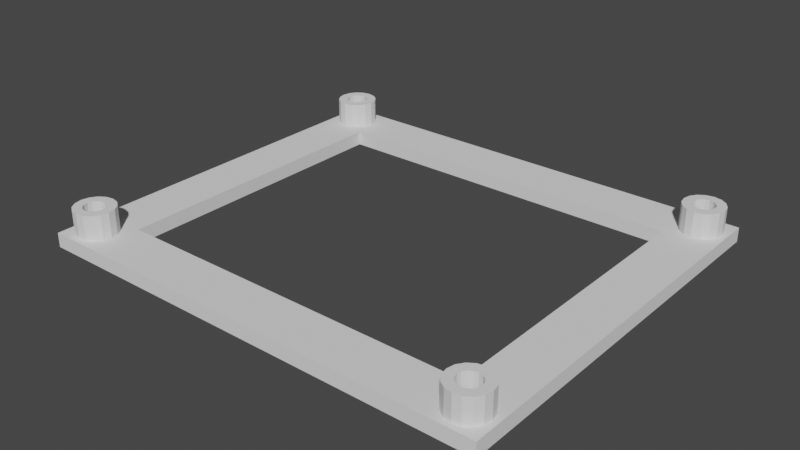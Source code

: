 # Source: PiBracket.blend  (saved by Blender 2.90.8; exported with 4.5.12 LTS)
import bpy
from mathutils import Matrix  # noqa: F401  (used for matrix-valued properties, if any)

bpy.ops.wm.read_factory_settings(use_empty=True)
scene = bpy.context.scene
scene.name = 'Scene'

# ---- collections
col_collection = bpy.data.collections.new('Collection'); scene.collection.children.link(col_collection)

# ---- world
world_world = bpy.data.worlds.new('World'); scene.world = world_world
world_world.use_nodes = True; world_world.node_tree.nodes.clear()
_N = world_world.node_tree.nodes; _L = world_world.node_tree.links
n0 = _N.new('ShaderNodeOutputWorld'); n0.name = 'World Output'; n0.location = (300, 300)
n1 = _N.new('ShaderNodeBackground'); n1.name = 'Background'; n1.location = (10, 300)
n1.inputs[0].default_value = (0.05088, 0.05088, 0.05088, 1.0)
_L.new(n1.outputs[0], n0.inputs[0])
n0.is_active_output = True
world_world.color = (0.05088, 0.05088, 0.05088)
world_world.use_sun_shadow = False
world_world.sun_shadow_jitter_overblur = 0.0

# ---- meshes
me_plane = bpy.data.meshes.new('Plane')
me_plane.from_pydata([(-1.455e-10, 0.2812, 0.0), (-0.1076, 0.2598, 0.0), (-0.1989, 0.1989, 0.0), (-0.2598, 0.1076, 0.0), (-0.2812, -1.043e-08, 0.0), (-0.2598, -0.1076, 0.0), (-0.1989, -0.1989, 0.0), (-0.1076, -0.2598, 0.0), (-4.261e-08, -0.2812, 0.0), (0.1076, -0.2598, 0.0), (0.1989, -0.1989, 0.0), (0.2598, -0.1076, 0.0), (0.2813, 5.217e-09, 0.0), (0.2598, 0.1076, 0.0), (0.1989, 0.1989, 0.0), (0.1076, 0.2598, 0.0), (-0.35, -0.35, 0.0), (0.35, -0.35, 0.0), (-0.35, 0.35, 0.0), (0.35, 0.35, 0.0), (1.013e-08, 0.15, 0.0), (-0.0574, 0.1386, 0.0), (-0.1061, 0.1061, 0.0), (-0.1386, 0.0574, 0.0), (-0.15, -6.557e-09, 0.0), (-0.1386, -0.0574, 0.0), (-0.1061, -0.1061, 0.0), (-0.0574, -0.1386, 0.0), (-1.252e-08, -0.15, 0.0), (0.0574, -0.1386, 0.0), (0.1061, -0.1061, 0.0), (0.1386, -0.0574, 0.0), (0.15, 1.789e-09, 0.0), (0.1386, 0.0574, 0.0), (0.1061, 0.1061, 0.0), (0.0574, 0.1386, 0.0), (5.8, 0.2812, 0.0), (5.692, 0.2598, 0.0), (5.601, 0.1989, 0.0), (5.54, 0.1076, 0.0), (5.519, -1.043e-08, 0.0), (5.54, -0.1076, 0.0), (5.601, -0.1989, 0.0), (5.692, -0.2598, 0.0), (5.8, -0.2812, 0.0), (5.908, -0.2598, 0.0), (5.999, -0.1989, 0.0), (6.06, -0.1076, 0.0), (6.081, 5.217e-09, 0.0), (6.06, 0.1076, 0.0), (5.999, 0.1989, 0.0), (5.908, 0.2598, 0.0), (5.45, -0.35, 0.0), (6.15, -0.35, 0.0), (5.45, 0.35, 0.0), (6.15, 0.35, 0.0), (5.8, 0.15, 0.0), (5.743, 0.1386, 0.0), (5.694, 0.1061, 0.0), (5.661, 0.0574, 0.0), (5.65, -6.557e-09, 0.0), (5.661, -0.0574, 0.0), (5.694, -0.1061, 0.0), (5.743, -0.1386, 0.0), (5.8, -0.15, 0.0), (5.857, -0.1386, 0.0), (5.906, -0.1061, 0.0), (5.939, -0.0574, 0.0), (5.95, 1.789e-09, 0.0), (5.939, 0.0574, 0.0), (5.906, 0.1061, 0.0), (5.857, 0.1386, 0.0), (-1.455e-10, -4.619, 0.0), (-0.1076, -4.64, 0.0), (-0.1989, -4.701, 0.0), (-0.2598, -4.792, 0.0), (-0.2812, -4.9, 0.0), (-0.2598, -5.008, 0.0), (-0.1989, -5.099, 0.0), (-0.1076, -5.16, 0.0), (-4.261e-08, -5.181, 0.0), (0.1076, -5.16, 0.0), (0.1989, -5.099, 0.0), (0.2598, -5.008, 0.0), (0.2813, -4.9, 0.0), (0.2598, -4.792, 0.0), (0.1989, -4.701, 0.0), (0.1076, -4.64, 0.0), (-0.35, -5.25, 0.0), (0.35, -5.25, 0.0), (-0.35, -4.55, 0.0), (0.35, -4.55, 0.0), (1.013e-08, -4.75, 0.0), (-0.0574, -4.761, 0.0), (-0.1061, -4.794, 0.0), (-0.1386, -4.843, 0.0), (-0.15, -4.9, 0.0), (-0.1386, -4.957, 0.0), (-0.1061, -5.006, 0.0), (-0.0574, -5.039, 0.0), (-1.252e-08, -5.05, 0.0), (0.0574, -5.039, 0.0), (0.1061, -5.006, 0.0), (0.1386, -4.957, 0.0), (0.15, -4.9, 0.0), (0.1386, -4.843, 0.0), (0.1061, -4.794, 0.0), (0.0574, -4.761, 0.0), (5.8, -4.619, 0.0), (5.692, -4.64, 0.0), (5.601, -4.701, 0.0), (5.54, -4.792, 0.0), (5.519, -4.9, 0.0), (5.54, -5.008, 0.0), (5.601, -5.099, 0.0), (5.692, -5.16, 0.0), (5.8, -5.181, 0.0), (5.908, -5.16, 0.0), (5.999, -5.099, 0.0), (6.06, -5.008, 0.0), (6.081, -4.9, 0.0), (6.06, -4.792, 0.0), (5.999, -4.701, 0.0), (5.908, -4.64, 0.0), (5.45, -5.25, 0.0), (6.15, -5.25, 0.0), (5.45, -4.55, 0.0), (6.15, -4.55, 0.0), (5.8, -4.75, 0.0), (5.743, -4.761, 0.0), (5.694, -4.794, 0.0), (5.661, -4.843, 0.0), (5.65, -4.9, 0.0), (5.661, -4.957, 0.0), (5.694, -5.006, 0.0), (5.743, -5.039, 0.0), (5.8, -5.05, 0.0), (5.857, -5.039, 0.0), (5.906, -5.006, 0.0), (5.939, -4.957, 0.0), (5.95, -4.9, 0.0), (5.939, -4.843, 0.0), (5.906, -4.794, 0.0), (5.857, -4.761, 0.0), (-1.455e-10, 0.2812, 0.2), (-0.1076, 0.2598, 0.2), (-0.1989, 0.1989, 0.2), (-0.2598, 0.1076, 0.2), (-0.2812, -1.043e-08, 0.2), (-0.2598, -0.1076, 0.2), (-0.1989, -0.1989, 0.2), (-0.1076, -0.2598, 0.2), (-4.261e-08, -0.2812, 0.2), (0.1076, -0.2598, 0.2), (0.1989, -0.1989, 0.2), (0.2598, -0.1076, 0.2), (0.2813, 5.217e-09, 0.2), (0.2598, 0.1076, 0.2), (0.1989, 0.1989, 0.2), (0.1076, 0.2598, 0.2), (-0.35, -0.35, 0.2), (0.35, -0.35, 0.2), (-0.35, 0.35, 0.2), (0.35, 0.35, 0.2), (1.013e-08, 0.15, 0.2), (-0.0574, 0.1386, 0.2), (-0.1061, 0.1061, 0.2), (-0.1386, 0.0574, 0.2), (-0.15, -6.557e-09, 0.2), (-0.1386, -0.0574, 0.2), (-0.1061, -0.1061, 0.2), (-0.0574, -0.1386, 0.2), (-1.252e-08, -0.15, 0.2), (0.0574, -0.1386, 0.2), (0.1061, -0.1061, 0.2), (0.1386, -0.0574, 0.2), (0.15, 1.789e-09, 0.2), (0.1386, 0.0574, 0.2), (0.1061, 0.1061, 0.2), (0.0574, 0.1386, 0.2), (5.8, 0.2812, 0.2), (5.692, 0.2598, 0.2), (5.601, 0.1989, 0.2), (5.54, 0.1076, 0.2), (5.519, -1.043e-08, 0.2), (5.54, -0.1076, 0.2), (5.601, -0.1989, 0.2), (5.692, -0.2598, 0.2), (5.8, -0.2812, 0.2), (5.908, -0.2598, 0.2), (5.999, -0.1989, 0.2), (6.06, -0.1076, 0.2), (6.081, 5.217e-09, 0.2), (6.06, 0.1076, 0.2), (5.999, 0.1989, 0.2), (5.908, 0.2598, 0.2), (5.45, -0.35, 0.2), (6.15, -0.35, 0.2), (5.45, 0.35, 0.2), (6.15, 0.35, 0.2), (5.8, 0.15, 0.2), (5.743, 0.1386, 0.2), (5.694, 0.1061, 0.2), (5.661, 0.0574, 0.2), (5.65, -6.557e-09, 0.2), (5.661, -0.0574, 0.2), (5.694, -0.1061, 0.2), (5.743, -0.1386, 0.2), (5.8, -0.15, 0.2), (5.857, -0.1386, 0.2), (5.906, -0.1061, 0.2), (5.939, -0.0574, 0.2), (5.95, 1.789e-09, 0.2), (5.939, 0.0574, 0.2), (5.906, 0.1061, 0.2), (5.857, 0.1386, 0.2), (-1.455e-10, -4.619, 0.2), (-0.1076, -4.64, 0.2), (-0.1989, -4.701, 0.2), (-0.2598, -4.792, 0.2), (-0.2812, -4.9, 0.2), (-0.2598, -5.008, 0.2), (-0.1989, -5.099, 0.2), (-0.1076, -5.16, 0.2), (-4.261e-08, -5.181, 0.2), (0.1076, -5.16, 0.2), (0.1989, -5.099, 0.2), (0.2598, -5.008, 0.2), (0.2813, -4.9, 0.2), (0.2598, -4.792, 0.2), (0.1989, -4.701, 0.2), (0.1076, -4.64, 0.2), (-0.35, -5.25, 0.2), (0.35, -5.25, 0.2), (-0.35, -4.55, 0.2), (0.35, -4.55, 0.2), (1.013e-08, -4.75, 0.2), (-0.0574, -4.761, 0.2), (-0.1061, -4.794, 0.2), (-0.1386, -4.843, 0.2), (-0.15, -4.9, 0.2), (-0.1386, -4.957, 0.2), (-0.1061, -5.006, 0.2), (-0.0574, -5.039, 0.2), (-1.252e-08, -5.05, 0.2), (0.0574, -5.039, 0.2), (0.1061, -5.006, 0.2), (0.1386, -4.957, 0.2), (0.15, -4.9, 0.2), (0.1386, -4.843, 0.2), (0.1061, -4.794, 0.2), (0.0574, -4.761, 0.2), (5.8, -4.619, 0.2), (5.692, -4.64, 0.2), (5.601, -4.701, 0.2), (5.54, -4.792, 0.2), (5.519, -4.9, 0.2), (5.54, -5.008, 0.2), (5.601, -5.099, 0.2), (5.692, -5.16, 0.2), (5.8, -5.181, 0.2), (5.908, -5.16, 0.2), (5.999, -5.099, 0.2), (6.06, -5.008, 0.2), (6.081, -4.9, 0.2), (6.06, -4.792, 0.2), (5.999, -4.701, 0.2), (5.908, -4.64, 0.2), (5.45, -5.25, 0.2), (6.15, -5.25, 0.2), (5.45, -4.55, 0.2), (6.15, -4.55, 0.2), (5.8, -4.75, 0.2), (5.743, -4.761, 0.2), (5.694, -4.794, 0.2), (5.661, -4.843, 0.2), (5.65, -4.9, 0.2), (5.661, -4.957, 0.2), (5.694, -5.006, 0.2), (5.743, -5.039, 0.2), (5.8, -5.05, 0.2), (5.857, -5.039, 0.2), (5.906, -5.006, 0.2), (5.939, -4.957, 0.2), (5.95, -4.9, 0.2), (5.939, -4.843, 0.2), (5.906, -4.794, 0.2), (5.857, -4.761, 0.2), (-0.1076, 0.2598, 0.55), (-1.455e-10, 0.2812, 0.55), (-0.1989, 0.1989, 0.55), (-0.2598, 0.1076, 0.55), (-0.2812, -1.043e-08, 0.55), (-0.2598, -0.1076, 0.55), (-0.1989, -0.1989, 0.55), (-0.1076, -0.2598, 0.55), (-4.261e-08, -0.2812, 0.55), (0.1076, -0.2598, 0.55), (0.1989, -0.1989, 0.55), (0.2598, -0.1076, 0.55), (0.2813, 5.217e-09, 0.55), (0.2598, 0.1076, 0.55), (0.1989, 0.1989, 0.55), (0.1076, 0.2598, 0.55), (-0.0574, 0.1386, 0.55), (1.013e-08, 0.15, 0.55), (-0.1061, 0.1061, 0.55), (-0.1386, 0.0574, 0.55), (-0.15, -6.557e-09, 0.55), (-0.1386, -0.0574, 0.55), (-0.1061, -0.1061, 0.55), (-0.0574, -0.1386, 0.55), (-1.252e-08, -0.15, 0.55), (0.0574, -0.1386, 0.55), (0.1061, -0.1061, 0.55), (0.1386, -0.0574, 0.55), (0.15, 1.789e-09, 0.55), (0.1386, 0.0574, 0.55), (0.1061, 0.1061, 0.55), (0.0574, 0.1386, 0.55), (5.692, 0.2598, 0.55), (5.8, 0.2812, 0.55), (5.601, 0.1989, 0.55), (5.54, 0.1076, 0.55), (5.519, -1.043e-08, 0.55), (5.54, -0.1076, 0.55), (5.601, -0.1989, 0.55), (5.692, -0.2598, 0.55), (5.8, -0.2812, 0.55), (5.908, -0.2598, 0.55), (5.999, -0.1989, 0.55), (6.06, -0.1076, 0.55), (6.081, 5.217e-09, 0.55), (6.06, 0.1076, 0.55), (5.999, 0.1989, 0.55), (5.908, 0.2598, 0.55), (5.743, 0.1386, 0.55), (5.8, 0.15, 0.55), (5.694, 0.1061, 0.55), (5.661, 0.0574, 0.55), (5.65, -6.557e-09, 0.55), (5.661, -0.0574, 0.55), (5.694, -0.1061, 0.55), (5.743, -0.1386, 0.55), (5.8, -0.15, 0.55), (5.857, -0.1386, 0.55), (5.906, -0.1061, 0.55), (5.939, -0.0574, 0.55), (5.95, 1.789e-09, 0.55), (5.939, 0.0574, 0.55), (5.906, 0.1061, 0.55), (5.857, 0.1386, 0.55), (-0.1076, -4.64, 0.55), (-1.455e-10, -4.619, 0.55), (-0.1989, -4.701, 0.55), (-0.2598, -4.792, 0.55), (-0.2812, -4.9, 0.55), (-0.2598, -5.008, 0.55), (-0.1989, -5.099, 0.55), (-0.1076, -5.16, 0.55), (-4.261e-08, -5.181, 0.55), (0.1076, -5.16, 0.55), (0.1989, -5.099, 0.55), (0.2598, -5.008, 0.55), (0.2813, -4.9, 0.55), (0.2598, -4.792, 0.55), (0.1989, -4.701, 0.55), (0.1076, -4.64, 0.55), (-0.0574, -4.761, 0.55), (1.013e-08, -4.75, 0.55), (-0.1061, -4.794, 0.55), (-0.1386, -4.843, 0.55), (-0.15, -4.9, 0.55), (-0.1386, -4.957, 0.55), (-0.1061, -5.006, 0.55), (-0.0574, -5.039, 0.55), (-1.252e-08, -5.05, 0.55), (0.0574, -5.039, 0.55), (0.1061, -5.006, 0.55), (0.1386, -4.957, 0.55), (0.15, -4.9, 0.55), (0.1386, -4.843, 0.55), (0.1061, -4.794, 0.55), (0.0574, -4.761, 0.55), (5.692, -4.64, 0.55), (5.8, -4.619, 0.55), (5.601, -4.701, 0.55), (5.54, -4.792, 0.55), (5.519, -4.9, 0.55), (5.54, -5.008, 0.55), (5.601, -5.099, 0.55), (5.692, -5.16, 0.55), (5.8, -5.181, 0.55), (5.908, -5.16, 0.55), (5.999, -5.099, 0.55), (6.06, -5.008, 0.55), (6.081, -4.9, 0.55), (6.06, -4.792, 0.55), (5.999, -4.701, 0.55), (5.908, -4.64, 0.55), (5.743, -4.761, 0.55), (5.8, -4.75, 0.55), (5.694, -4.794, 0.55), (5.661, -4.843, 0.55), (5.65, -4.9, 0.55), (5.661, -4.957, 0.55), (5.694, -5.006, 0.55), (5.743, -5.039, 0.55), (5.8, -5.05, 0.55), (5.857, -5.039, 0.55), (5.906, -5.006, 0.55), (5.939, -4.957, 0.55), (5.95, -4.9, 0.55), (5.939, -4.843, 0.55), (5.906, -4.794, 0.55), (5.857, -4.761, 0.55)], [], [(0, 19, 18), (0, 15, 19), (14, 19, 15), (13, 19, 14), (12, 19, 13), (19, 12, 17), (12, 11, 17), (10, 17, 11), (9, 17, 10), (8, 17, 9), (17, 8, 16), (8, 7, 16), (6, 16, 7), (5, 16, 6), (4, 16, 5), (16, 4, 18), (4, 3, 18), (2, 18, 3), (1, 18, 2), (0, 18, 1), (6, 26, 25, 5), (14, 34, 33, 13), (7, 27, 26, 6), (15, 35, 34, 14), (8, 28, 27, 7), (1, 21, 20, 0), (0, 20, 35, 15), (9, 29, 28, 8), (2, 22, 21, 1), (10, 30, 29, 9), (3, 23, 22, 2), (11, 31, 30, 10), (4, 24, 23, 3), (12, 32, 31, 11), (5, 25, 24, 4), (13, 33, 32, 12), (36, 55, 54), (36, 51, 55), (50, 55, 51), (49, 55, 50), (48, 55, 49), (55, 48, 53), (48, 47, 53), (46, 53, 47), (45, 53, 46), (44, 53, 45), (53, 44, 52), (44, 43, 52), (42, 52, 43), (41, 52, 42), (40, 52, 41), (52, 40, 54), (40, 39, 54), (38, 54, 39), (37, 54, 38), (36, 54, 37), (42, 62, 61, 41), (50, 70, 69, 49), (43, 63, 62, 42), (51, 71, 70, 50), (44, 64, 63, 43), (37, 57, 56, 36), (36, 56, 71, 51), (45, 65, 64, 44), (38, 58, 57, 37), (46, 66, 65, 45), (39, 59, 58, 38), (47, 67, 66, 46), (40, 60, 59, 39), (48, 68, 67, 47), (41, 61, 60, 40), (49, 69, 68, 48), (72, 91, 90), (72, 87, 91), (86, 91, 87), (85, 91, 86), (84, 91, 85), (91, 84, 89), (84, 83, 89), (82, 89, 83), (81, 89, 82), (80, 89, 81), (89, 80, 88), (80, 79, 88), (78, 88, 79), (77, 88, 78), (76, 88, 77), (88, 76, 90), (76, 75, 90), (74, 90, 75), (73, 90, 74), (72, 90, 73), (78, 98, 97, 77), (86, 106, 105, 85), (79, 99, 98, 78), (87, 107, 106, 86), (80, 100, 99, 79), (73, 93, 92, 72), (72, 92, 107, 87), (81, 101, 100, 80), (74, 94, 93, 73), (82, 102, 101, 81), (75, 95, 94, 74), (83, 103, 102, 82), (76, 96, 95, 75), (84, 104, 103, 83), (77, 97, 96, 76), (85, 105, 104, 84), (108, 127, 126), (108, 123, 127), (122, 127, 123), (121, 127, 122), (120, 127, 121), (127, 120, 125), (120, 119, 125), (118, 125, 119), (117, 125, 118), (116, 125, 117), (125, 116, 124), (116, 115, 124), (114, 124, 115), (113, 124, 114), (112, 124, 113), (124, 112, 126), (112, 111, 126), (110, 126, 111), (109, 126, 110), (108, 126, 109), (114, 134, 133, 113), (122, 142, 141, 121), (115, 135, 134, 114), (123, 143, 142, 122), (116, 136, 135, 115), (109, 129, 128, 108), (108, 128, 143, 123), (117, 137, 136, 116), (110, 130, 129, 109), (118, 138, 137, 117), (111, 131, 130, 110), (119, 139, 138, 118), (112, 132, 131, 111), (120, 140, 139, 119), (113, 133, 132, 112), (121, 141, 140, 120), (17, 52, 54, 19), (52, 126, 127, 53), (89, 124, 126, 91), (16, 90, 91, 17), (52, 17, 161, 196), (144, 162, 163), (144, 163, 159), (158, 159, 163), (157, 158, 163), (156, 157, 163), (163, 161, 156), (156, 161, 155), (154, 155, 161), (153, 154, 161), (152, 153, 161), (161, 160, 152), (152, 160, 151), (150, 151, 160), (149, 150, 160), (148, 149, 160), (160, 162, 148), (148, 162, 147), (146, 147, 162), (145, 146, 162), (144, 145, 162), (259, 258, 390, 391), (207, 208, 344, 343), (258, 257, 389, 390), (206, 207, 343, 342), (144, 159, 303, 289), (257, 256, 388, 389), (205, 206, 342, 341), (159, 158, 302, 303), (287, 272, 401, 415), (256, 255, 387, 388), (204, 205, 341, 340), (158, 157, 301, 302), (286, 287, 415, 414), (255, 254, 386, 387), (203, 204, 340, 339), (157, 156, 300, 301), (180, 198, 199), (180, 199, 195), (194, 195, 199), (193, 194, 199), (192, 193, 199), (199, 197, 192), (192, 197, 191), (190, 191, 197), (189, 190, 197), (188, 189, 197), (197, 196, 188), (188, 196, 187), (186, 187, 196), (185, 186, 196), (184, 185, 196), (196, 198, 184), (184, 198, 183), (182, 183, 198), (181, 182, 198), (180, 181, 198), (285, 286, 414, 413), (254, 253, 384, 386), (202, 203, 339, 338), (156, 155, 299, 300), (284, 285, 413, 412), (253, 252, 385, 384), (201, 202, 338, 336), (155, 154, 298, 299), (283, 284, 412, 411), (200, 201, 336, 337), (154, 153, 297, 298), (282, 283, 411, 410), (153, 152, 296, 297), (281, 282, 410, 409), (152, 151, 295, 296), (280, 281, 409, 408), (216, 234, 235), (216, 235, 231), (230, 231, 235), (229, 230, 235), (228, 229, 235), (235, 233, 228), (228, 233, 227), (226, 227, 233), (225, 226, 233), (224, 225, 233), (233, 232, 224), (224, 232, 223), (222, 223, 232), (221, 222, 232), (220, 221, 232), (232, 234, 220), (220, 234, 219), (218, 219, 234), (217, 218, 234), (216, 217, 234), (151, 150, 294, 295), (279, 280, 408, 407), (150, 149, 293, 294), (278, 279, 407, 406), (216, 231, 367, 353), (149, 148, 292, 293), (277, 278, 406, 405), (231, 230, 366, 367), (179, 164, 305, 319), (148, 147, 291, 292), (276, 277, 405, 404), (230, 229, 365, 366), (178, 179, 319, 318), (147, 146, 290, 291), (275, 276, 404, 403), (229, 228, 364, 365), (252, 270, 271), (252, 271, 267), (266, 267, 271), (265, 266, 271), (264, 265, 271), (271, 269, 264), (264, 269, 263), (262, 263, 269), (261, 262, 269), (260, 261, 269), (269, 268, 260), (260, 268, 259), (258, 259, 268), (257, 258, 268), (256, 257, 268), (268, 270, 256), (256, 270, 255), (254, 255, 270), (253, 254, 270), (252, 253, 270), (177, 178, 318, 317), (146, 145, 288, 290), (274, 275, 403, 402), (228, 227, 363, 364), (176, 177, 317, 316), (145, 144, 289, 288), (273, 274, 402, 400), (227, 226, 362, 363), (175, 176, 316, 315), (272, 273, 400, 401), (226, 225, 361, 362), (174, 175, 315, 314), (225, 224, 360, 361), (173, 174, 314, 313), (224, 223, 359, 360), (172, 173, 313, 312), (161, 163, 198, 196), (196, 197, 271, 270), (233, 235, 270, 268), (160, 161, 235, 234), (91, 235, 161, 17), (135, 136, 280, 279), (93, 94, 238, 237), (34, 35, 179, 178), (136, 137, 281, 280), (35, 20, 164, 179), (94, 95, 239, 238), (53, 127, 271, 197), (88, 90, 234, 232), (137, 138, 282, 281), (95, 96, 240, 239), (124, 89, 233, 268), (89, 88, 232, 233), (138, 139, 283, 282), (96, 97, 241, 240), (139, 140, 284, 283), (97, 98, 242, 241), (90, 16, 160, 234), (140, 141, 285, 284), (98, 99, 243, 242), (141, 142, 286, 285), (56, 57, 201, 200), (99, 100, 244, 243), (142, 143, 287, 286), (57, 58, 202, 201), (100, 101, 245, 244), (143, 128, 272, 287), (58, 59, 203, 202), (101, 102, 246, 245), (59, 60, 204, 203), (102, 103, 247, 246), (60, 61, 205, 204), (55, 53, 197, 199), (103, 104, 248, 247), (61, 62, 206, 205), (54, 55, 199, 198), (104, 105, 249, 248), (62, 63, 207, 206), (105, 106, 250, 249), (20, 21, 165, 164), (63, 64, 208, 207), (106, 107, 251, 250), (21, 22, 166, 165), (64, 65, 209, 208), (107, 92, 236, 251), (22, 23, 167, 166), (16, 18, 162, 160), (65, 66, 210, 209), (23, 24, 168, 167), (66, 67, 211, 210), (24, 25, 169, 168), (67, 68, 212, 211), (25, 26, 170, 169), (18, 19, 163, 162), (68, 69, 213, 212), (26, 27, 171, 170), (128, 129, 273, 272), (69, 70, 214, 213), (27, 28, 172, 171), (129, 130, 274, 273), (70, 71, 215, 214), (28, 29, 173, 172), (130, 131, 275, 274), (71, 56, 200, 215), (29, 30, 174, 173), (131, 132, 276, 275), (125, 124, 268, 269), (30, 31, 175, 174), (132, 133, 277, 276), (127, 125, 269, 271), (31, 32, 176, 175), (133, 134, 278, 277), (32, 33, 177, 176), (134, 135, 279, 278), (92, 93, 237, 236), (33, 34, 178, 177), (19, 54, 198, 163), (294, 293, 309, 310), (302, 301, 317, 318), (295, 294, 310, 311), (303, 302, 318, 319), (296, 295, 311, 312), (288, 289, 305, 304), (289, 303, 319, 305), (297, 296, 312, 313), (290, 288, 304, 306), (298, 297, 313, 314), (291, 290, 306, 307), (299, 298, 314, 315), (292, 291, 307, 308), (300, 299, 315, 316), (293, 292, 308, 309), (301, 300, 316, 317), (326, 325, 341, 342), (334, 333, 349, 350), (327, 326, 342, 343), (335, 334, 350, 351), (328, 327, 343, 344), (320, 321, 337, 336), (321, 335, 351, 337), (329, 328, 344, 345), (322, 320, 336, 338), (330, 329, 345, 346), (323, 322, 338, 339), (331, 330, 346, 347), (324, 323, 339, 340), (332, 331, 347, 348), (325, 324, 340, 341), (333, 332, 348, 349), (358, 357, 373, 374), (366, 365, 381, 382), (359, 358, 374, 375), (367, 366, 382, 383), (360, 359, 375, 376), (352, 353, 369, 368), (353, 367, 383, 369), (361, 360, 376, 377), (354, 352, 368, 370), (362, 361, 377, 378), (355, 354, 370, 371), (363, 362, 378, 379), (356, 355, 371, 372), (364, 363, 379, 380), (357, 356, 372, 373), (365, 364, 380, 381), (390, 389, 405, 406), (398, 397, 413, 414), (391, 390, 406, 407), (399, 398, 414, 415), (392, 391, 407, 408), (384, 385, 401, 400), (385, 399, 415, 401), (393, 392, 408, 409), (386, 384, 400, 402), (394, 393, 409, 410), (387, 386, 402, 403), (395, 394, 410, 411), (388, 387, 403, 404), (396, 395, 411, 412), (389, 388, 404, 405), (397, 396, 412, 413), (208, 209, 345, 344), (260, 259, 391, 392), (209, 210, 346, 345), (261, 260, 392, 393), (210, 211, 347, 346), (262, 261, 393, 394), (211, 212, 348, 347), (263, 262, 394, 395), (181, 180, 321, 320), (212, 213, 349, 348), (264, 263, 395, 396), (182, 181, 320, 322), (213, 214, 350, 349), (265, 264, 396, 397), (183, 182, 322, 323), (214, 215, 351, 350), (266, 265, 397, 398), (184, 183, 323, 324), (215, 200, 337, 351), (267, 266, 398, 399), (185, 184, 324, 325), (252, 267, 399, 385), (186, 185, 325, 326), (187, 186, 326, 327), (188, 187, 327, 328), (189, 188, 328, 329), (190, 189, 329, 330), (236, 237, 368, 369), (191, 190, 330, 331), (237, 238, 370, 368), (192, 191, 331, 332), (238, 239, 371, 370), (193, 192, 332, 333), (239, 240, 372, 371), (194, 193, 333, 334), (240, 241, 373, 372), (195, 194, 334, 335), (241, 242, 374, 373), (180, 195, 335, 321), (242, 243, 375, 374), (243, 244, 376, 375), (244, 245, 377, 376), (245, 246, 378, 377), (246, 247, 379, 378), (164, 165, 304, 305), (247, 248, 380, 379), (165, 166, 306, 304), (217, 216, 353, 352), (248, 249, 381, 380), (166, 167, 307, 306), (218, 217, 352, 354), (249, 250, 382, 381), (167, 168, 308, 307), (219, 218, 354, 355), (250, 251, 383, 382), (168, 169, 309, 308), (220, 219, 355, 356), (251, 236, 369, 383), (169, 170, 310, 309), (221, 220, 356, 357), (170, 171, 311, 310), (222, 221, 357, 358), (171, 172, 312, 311), (223, 222, 358, 359), (126, 270, 235, 91), (126, 52, 196, 270)])
_uv = me_plane.uv_layers.new(name='UVMap')
_uv.uv.foreach_set('vector', [0.0, 0.0, 0.0, 0.0, 0.0, 0.0, 0.0, 0.0, 0.0, 0.0, 0.0, 0.0, 0.0, 0.0, 0.0, 0.0, 0.0, 0.0, 0.0, 0.0, 0.0, 0.0, 0.0, 0.0, 0.0, 0.0, 0.0, 0.0, 0.0, 0.0, 0.0, 0.0, 0.0, 0.0, 0.0, 0.0, 0.0, 0.0, 0.0, 0.0, 0.0, 0.0, 0.0, 0.0, 0.0, 0.0, 0.0, 0.0, 0.0, 0.0, 0.0, 0.0, 0.0, 0.0, 0.0, 0.0, 0.0, 0.0, 0.0, 0.0, 0.0, 0.0, 0.0, 0.0, 0.0, 0.0, 0.0, 0.0, 0.0, 0.0, 0.0, 0.0, 0.0, 0.0, 0.0, 0.0, 0.0, 0.0, 0.0, 0.0, 0.0, 0.0, 0.0, 0.0, 0.0, 0.0, 0.0, 0.0, 0.0, 0.0, 0.0, 0.0, 0.0, 0.0, 0.0, 0.0, 0.0, 0.0, 0.0, 0.0, 0.0, 0.0, 0.0, 0.0, 0.0, 0.0, 0.0, 0.0, 0.0, 0.0, 0.0, 0.0, 0.0, 0.0, 0.0, 0.0, 0.0, 0.0, 0.0, 0.0, 0.0, 0.0, 0.0, 0.0, 0.0, 0.0, 0.0, 0.0, 0.0, 0.0, 0.0, 0.0, 0.0, 0.0, 0.0, 0.0, 0.0, 0.0, 0.0, 0.0, 0.0, 0.0, 0.0, 0.0, 0.0, 0.0, 0.0, 0.0, 0.0, 0.0, 0.0, 0.0, 0.0, 0.0, 0.0, 0.0, 0.0, 0.0, 0.0, 0.0, 0.0, 0.0, 0.0, 0.0, 0.0, 0.0, 0.0, 0.0, 0.0, 0.0, 0.0, 0.0, 0.0, 0.0, 0.0, 0.0, 0.0, 0.0, 0.0, 0.0, 0.0, 0.0, 0.0, 0.0, 0.0, 0.0, 0.0, 0.0, 0.0, 0.0, 0.0, 0.0, 0.0, 0.0, 0.0, 0.0, 0.0, 0.0, 0.0, 0.0, 0.0, 0.0, 0.0, 0.0, 0.0, 0.0, 0.0, 0.0, 0.0, 0.0, 0.0, 0.0, 0.0, 0.0, 0.0, 0.0, 0.0, 0.0, 0.0, 0.0, 0.0, 0.0, 0.0, 0.0, 0.0, 0.0, 0.0, 0.0, 0.0, 0.0, 0.0, 0.0, 0.0, 0.0, 0.0, 0.0, 0.0, 0.0, 0.0, 0.0, 0.0, 0.0, 0.0, 0.0, 0.0, 0.0, 0.0, 0.0, 0.0, 0.0, 0.0, 0.0, 0.0, 0.0, 0.0, 0.0, 0.0, 0.0, 0.0, 0.0, 0.0, 0.0, 0.0, 0.0, 0.0, 0.0, 0.0, 0.0, 0.0, 0.0, 0.0, 0.0, 0.0, 0.0, 0.0, 0.0, 0.0, 0.0, 0.0, 0.0, 0.0, 0.0, 0.0, 0.0, 0.0, 0.0, 0.0, 0.0, 0.0, 0.0, 0.0, 0.0, 0.0, 0.0, 0.0, 0.0, 0.0, 0.0, 0.0, 0.0, 0.0, 0.0, 0.0, 0.0, 0.0, 0.0, 0.0, 0.0, 0.0, 0.0, 0.0, 0.0, 0.0, 0.0, 0.0, 0.0, 0.0, 0.0, 0.0, 0.0, 0.0, 0.0, 0.0, 0.0, 0.0, 0.0, 0.0, 0.0, 0.0, 0.0, 0.0, 0.0, 0.0, 0.0, 0.0, 0.0, 0.0, 0.0, 0.0, 0.0, 0.0, 0.0, 0.0, 0.0, 0.0, 0.0, 0.0, 0.0, 0.0, 0.0, 0.0, 0.0, 0.0, 0.0, 0.0, 0.0, 0.0, 0.0, 0.0, 0.0, 0.0, 0.0, 0.0, 0.0, 0.0, 0.0, 0.0, 0.0, 0.0, 0.0, 0.0, 0.0, 0.0, 0.0, 0.0, 0.0, 0.0, 0.0, 0.0, 0.0, 0.0, 0.0, 0.0, 0.0, 0.0, 0.0, 0.0, 0.0, 0.0, 0.0, 0.0, 0.0, 0.0, 0.0, 0.0, 0.0, 0.0, 0.0, 0.0, 0.0, 0.0, 0.0, 0.0, 0.0, 0.0, 0.0, 0.0, 0.0, 0.0, 0.0, 0.0, 0.0, 0.0, 0.0, 0.0, 0.0, 0.0, 0.0, 0.0, 0.0, 0.0, 0.0, 0.0, 0.0, 0.0, 0.0, 0.0, 0.0, 0.0, 0.0, 0.0, 0.0, 0.0, 0.0, 0.0, 0.0, 0.0, 0.0, 0.0, 0.0, 0.0, 0.0, 0.0, 0.0, 0.0, 0.0, 0.0, 0.0, 0.0, 0.0, 0.0, 0.0, 0.0, 0.0, 0.0, 0.0, 0.0, 0.0, 0.0, 0.0, 0.0, 0.0, 0.0, 0.0, 0.0, 0.0, 0.0, 0.0, 0.0, 0.0, 0.0, 0.0, 0.0, 0.0, 0.0, 0.0, 0.0, 0.0, 0.0, 0.0, 0.0, 0.0, 0.0, 0.0, 0.0, 0.0, 0.0, 0.0, 0.0, 0.0, 0.0, 0.0, 0.0, 0.0, 0.0, 0.0, 0.0, 0.0, 0.0, 0.0, 0.0, 0.0, 0.0, 0.0, 0.0, 0.0, 0.0, 0.0, 0.0, 0.0, 0.0, 0.0, 0.0, 0.0, 0.0, 0.0, 0.0, 0.0, 0.0, 0.0, 0.0, 0.0, 0.0, 0.0, 0.0, 0.0, 0.0, 0.0, 0.0, 0.0, 0.0, 0.0, 0.0, 0.0, 0.0, 0.0, 0.0, 0.0, 0.0, 0.0, 0.0, 0.0, 0.0, 0.0, 0.0, 0.0, 0.0, 0.0, 0.0, 0.0, 0.0, 0.0, 0.0, 0.0, 0.0, 0.0, 0.0, 0.0, 0.0, 0.0, 0.0, 0.0, 0.0, 0.0, 0.0, 0.0, 0.0, 0.0, 0.0, 0.0, 0.0, 0.0, 0.0, 0.0, 0.0, 0.0, 0.0, 0.0, 0.0, 0.0, 0.0, 0.0, 0.0, 0.0, 0.0, 0.0, 0.0, 0.0, 0.0, 0.0, 0.0, 0.0, 0.0, 0.0, 0.0, 0.0, 0.0, 0.0, 0.0, 0.0, 0.0, 0.0, 0.0, 0.0, 0.0, 0.0, 0.0, 0.0, 0.0, 0.0, 0.0, 0.0, 0.0, 0.0, 0.0, 0.0, 0.0, 0.0, 0.0, 0.0, 0.0, 0.0, 0.0, 0.0, 0.0, 0.0, 0.0, 0.0, 0.0, 0.0, 0.0, 0.0, 0.0, 0.0, 0.0, 0.0, 0.0, 0.0, 0.0, 0.0, 0.0, 0.0, 0.0, 0.0, 0.0, 0.0, 0.0, 0.0, 0.0, 0.0, 0.0, 0.0, 0.0, 0.0, 0.0, 0.0, 0.0, 0.0, 0.0, 0.0, 0.0, 0.0, 0.0, 0.0, 0.0, 0.0, 0.0, 0.0, 0.0, 0.0, 0.0, 0.0, 0.0, 0.0, 0.0, 0.0, 0.0, 0.0, 0.0, 0.0, 0.0, 0.0, 0.0, 0.0, 0.0, 0.0, 0.0, 0.0, 0.0, 0.0, 0.0, 0.0, 0.0, 0.0, 0.0, 0.0, 0.0, 0.0, 0.0, 0.0, 0.0, 0.0, 0.0, 0.0, 0.0, 0.0, 0.0, 0.0, 0.0, 0.0, 0.0, 0.0, 0.0, 0.0, 0.0, 0.0, 0.0, 0.0, 0.0, 0.0, 0.0, 0.0, 0.0, 0.0, 0.0, 0.0, 0.0, 0.0, 0.0, 0.0, 0.0, 0.0, 0.0, 0.0, 0.0, 0.0, 0.0, 0.0, 0.0, 0.0, 0.0, 0.0, 0.0, 0.0, 0.0, 0.0, 0.0, 0.0, 0.0, 0.0, 0.0, 0.0, 0.0, 0.0, 0.0, 0.0, 0.0, 0.0, 0.0, 0.0, 0.0, 0.0, 0.0, 0.0, 0.0, 0.0, 0.0, 0.0, 0.0, 0.0, 0.0, 0.0, 0.0, 0.0, 0.0, 0.0, 0.0, 0.0, 0.0, 0.0, 0.0, 0.0, 0.0, 0.0, 0.0, 0.0, 0.0, 0.0, 0.0, 0.0, 0.0, 0.0, 0.0, 0.0, 0.0, 0.0, 0.0, 0.0, 0.0, 0.0, 0.0, 0.0, 0.0, 0.0, 0.0, 0.0, 0.0, 0.0, 0.0, 0.0, 0.0, 0.0, 0.0, 0.0, 0.0, 0.0, 0.0, 0.0, 0.0, 0.0, 0.0, 0.0, 0.0, 0.0, 0.0, 0.0, 0.0, 0.0, 0.0, 0.0, 0.0, 0.0, 0.0, 0.0, 0.0, 0.0, 0.0, 0.0, 0.0, 0.0, 0.0, 0.0, 0.0, 0.0, 0.0, 0.0, 0.0, 0.0, 0.0, 0.0, 0.0, 0.0, 0.0, 0.0, 0.0, 0.0, 0.0, 0.0, 0.0, 0.0, 0.0, 0.0, 0.0, 0.0, 0.0, 0.0, 0.0, 0.0, 0.0, 0.0, 0.0, 0.0, 0.0, 0.0, 0.0, 0.0, 0.0, 0.0, 0.0, 0.0, 0.0, 0.0, 0.0, 0.0, 0.0, 0.0, 0.0, 0.0, 0.0, 0.0, 0.0, 0.0, 0.0, 0.0, 0.0, 0.0, 0.0, 0.0, 0.0, 0.0, 0.0, 0.0, 0.0, 0.0, 0.0, 0.0, 0.0, 0.0, 0.0, 0.0, 0.0, 0.0, 0.0, 0.0, 0.0, 0.0, 0.0, 0.0, 0.0, 0.0, 0.0, 0.0, 0.0, 0.0, 0.0, 0.0, 0.0, 0.0, 0.0, 0.0, 0.0, 0.0, 0.0, 0.0, 0.0, 0.0, 0.0, 0.0, 0.0, 0.0, 0.0, 0.0, 0.0, 0.0, 0.0, 0.0, 0.0, 0.0, 0.0, 0.0, 0.0, 0.0, 0.0, 0.0, 0.0, 0.0, 0.0, 0.0, 0.0, 0.0, 0.0, 0.0, 0.0, 0.0, 0.0, 0.0, 0.0, 0.0, 0.0, 0.0, 0.0, 0.0, 0.0, 0.0, 0.0, 0.0, 0.0, 0.0, 0.0, 0.0, 0.0, 0.0, 0.0, 0.0, 0.0, 0.0, 0.0, 0.0, 0.0, 0.0, 0.0, 0.0, 0.0, 0.0, 0.0, 0.0, 0.0, 0.0, 0.0, 0.0, 0.0, 0.0, 0.0, 0.0, 0.0, 0.0, 0.0, 0.0, 0.0, 0.0, 0.0, 0.0, 0.0, 0.0, 0.0, 0.0, 0.0, 0.0, 0.0, 0.0, 0.0, 0.0, 0.0, 0.0, 0.0, 0.0, 0.0, 0.0, 0.0, 0.0, 0.0, 0.0, 0.0, 0.0, 0.0, 0.0, 0.0, 0.0, 0.0, 0.0, 0.0, 0.0, 0.0, 0.0, 0.0, 0.0, 0.0, 0.0, 0.0, 0.0, 0.0, 0.0, 0.0, 0.0, 0.0, 0.0, 0.0, 0.0, 0.0, 0.0, 0.0, 0.0, 0.0, 0.0, 0.0, 0.0, 0.0, 0.0, 0.0, 0.0, 0.0, 0.0, 0.0, 0.0, 0.0, 0.0, 0.0, 0.0, 0.0, 0.0, 0.0, 0.0, 0.0, 0.0, 0.0, 0.0, 0.0, 0.0, 0.0, 0.0, 0.0, 0.0, 0.0, 0.0, 0.0, 0.0, 0.0, 0.0, 0.0, 0.0, 0.0, 0.0, 0.0, 0.0, 0.0, 0.0, 0.0, 0.0, 0.0, 0.0, 0.0, 0.0, 0.0, 0.0, 0.0, 0.0, 0.0, 0.0, 0.0, 0.0, 0.0, 0.0, 0.0, 0.0, 0.0, 0.0, 0.0, 0.0, 0.0, 0.0, 0.0, 0.0, 0.0, 0.0, 0.0, 0.0, 0.0, 0.0, 0.0, 0.0, 0.0, 0.0, 0.0, 0.0, 0.0, 0.0, 0.0, 0.0, 0.0, 0.0, 0.0, 0.0, 0.0, 0.0, 0.0, 0.0, 0.0, 0.0, 0.0, 0.0, 0.0, 0.0, 0.0, 0.0, 0.0, 0.0, 0.0, 0.0, 0.0, 0.0, 0.0, 0.0, 0.0, 0.0, 0.0, 0.0, 0.0, 0.0, 0.0, 0.0, 0.0, 0.0, 0.0, 0.0, 0.0, 0.0, 0.0, 0.0, 0.0, 0.0, 0.0, 0.0, 0.0, 0.0, 0.0, 0.0, 0.0, 0.0, 0.0, 0.0, 0.0, 0.0, 0.0, 0.0, 0.0, 0.0, 0.0, 0.0, 0.0, 0.0, 0.0, 0.0, 0.0, 0.0, 0.0, 0.0, 0.0, 0.0, 0.0, 0.0, 0.0, 0.0, 0.0, 0.0, 0.0, 0.0, 0.0, 0.0, 0.0, 0.0, 0.0, 0.0, 0.0, 0.0, 0.0, 0.0, 0.0, 0.0, 0.0, 0.0, 0.0, 0.0, 0.0, 0.0, 0.0, 0.0, 0.0, 0.0, 0.0, 0.0, 0.0, 0.0, 0.0, 0.0, 0.0, 0.0, 0.0, 0.0, 0.0, 0.0, 0.0, 0.0, 0.0, 0.0, 0.0, 0.0, 0.0, 0.0, 0.0, 0.0, 0.0, 0.0, 0.0, 0.0, 0.0, 0.0, 0.0, 0.0, 0.0, 0.0, 0.0, 0.0, 0.0, 0.0, 0.0, 0.0, 0.0, 0.0, 0.0, 0.0, 0.0, 0.0, 0.0, 0.0, 0.0, 0.0, 0.0, 0.0, 0.0, 0.0, 0.0, 0.0, 0.0, 0.0, 0.0, 0.0, 0.0, 0.0, 0.0, 0.0, 0.0, 0.0, 0.0, 0.0, 0.0, 0.0, 0.0, 0.0, 0.0, 0.0, 0.0, 0.0, 0.0, 0.0, 0.0, 0.0, 0.0, 0.0, 0.0, 0.0, 0.0, 0.0, 0.0, 0.0, 0.0, 0.0, 0.0, 0.0, 0.0, 0.0, 0.0, 0.0, 0.0, 0.0, 0.0, 0.0, 0.0, 0.0, 0.0, 0.0, 0.0, 0.0, 0.0, 0.0, 0.0, 0.0, 0.0, 0.0, 0.0, 0.0, 0.0, 0.0, 0.0, 0.0, 0.0, 0.0, 0.0, 0.0, 0.0, 0.0, 0.0, 0.0, 0.0, 0.0, 0.0, 0.0, 0.0, 0.0, 0.0, 0.0, 0.0, 0.0, 0.0, 0.0, 0.0, 0.0, 0.0, 0.0, 0.0, 0.0, 0.0, 0.0, 0.0, 0.0, 0.0, 0.0, 0.0, 0.0, 0.0, 0.0, 0.0, 0.0, 0.0, 0.0, 0.0, 0.0, 0.0, 0.0, 0.0, 0.0, 0.0, 0.0, 0.0, 0.0, 0.0, 0.0, 0.0, 0.0, 0.0, 0.0, 0.0, 0.0, 0.0, 0.0, 0.0, 0.0, 0.0, 0.0, 0.0, 0.0, 0.0, 0.0, 0.0, 0.0, 0.0, 0.0, 0.0, 0.0, 0.0, 0.0, 0.0, 0.0, 0.0, 0.0, 0.0, 0.0, 0.0, 0.0, 0.0, 0.0, 0.0, 0.0, 0.0, 0.0, 0.0, 0.0, 0.0, 0.0, 0.0, 0.0, 0.0, 0.0, 0.0, 0.0, 0.0, 0.0, 0.0, 0.0, 0.0, 0.0, 0.0, 0.0, 0.0, 0.0, 0.0, 0.0, 0.0, 0.0, 0.0, 0.0, 0.0, 0.0, 0.0, 0.0, 0.0, 0.0, 0.0, 0.0, 0.0, 0.0, 0.0, 0.0, 0.0, 0.0, 0.0, 0.0, 0.0, 0.0, 0.0, 0.0, 0.0, 0.0, 0.0, 0.0, 0.0, 0.0, 0.0, 0.0, 0.0, 0.0, 0.0, 0.0, 0.0, 0.0, 0.0, 0.0, 0.0, 0.0, 0.0, 0.0, 0.0, 0.0, 0.0, 0.0, 0.0, 0.0, 0.0, 0.0, 0.0, 0.0, 0.0, 0.0, 0.0, 0.0, 0.0, 0.0, 0.0, 0.0, 0.0, 0.0, 0.0, 0.0, 0.0, 0.0, 0.0, 0.0, 0.0, 0.0, 0.0, 0.0, 0.0, 0.0, 0.0, 0.0, 0.0, 0.0, 0.0, 0.0, 0.0, 0.0, 0.0, 0.0, 0.0, 0.0, 0.0, 0.0, 0.0, 0.0, 0.0, 0.0, 0.0, 0.0, 0.0, 0.0, 0.0, 0.0, 0.0, 0.0, 0.0, 0.0, 0.0, 0.0, 0.0, 0.0, 0.0, 0.0, 0.0, 0.0, 0.0, 0.0, 0.0, 0.0, 0.0, 0.0, 0.0, 0.0, 0.0, 0.0, 0.0, 0.0, 0.0, 0.0, 0.0, 0.0, 0.0, 0.0, 0.0, 0.0, 0.0, 0.0, 0.0, 0.0, 0.0, 0.0, 0.0, 0.0, 0.0, 0.0, 0.0, 0.0, 0.0, 0.0, 0.0, 0.0, 0.0, 0.0, 0.0, 0.0, 0.0, 0.0, 0.0, 0.0, 0.0, 0.0, 0.0, 0.0, 0.0, 0.0, 0.0, 0.0, 0.0, 0.0, 0.0, 0.0, 0.0, 0.0, 0.0, 0.0, 0.0, 0.0, 0.0, 0.0, 0.0, 0.0, 0.0, 0.0, 0.0, 0.0, 0.0, 0.0, 0.0, 0.0, 0.0, 0.0, 0.0, 0.0, 0.0, 0.0, 0.0, 0.0, 0.0, 0.0, 0.0, 0.0, 0.0, 0.0, 0.0, 0.0, 0.0, 0.0, 0.0, 0.0, 0.0, 0.0, 0.0, 0.0, 0.0, 0.0, 0.0, 0.0, 0.0, 0.0, 0.0, 0.0, 0.0, 0.0, 0.0, 0.0, 0.0, 0.0, 0.0, 0.0, 0.0, 0.0, 0.0, 0.0, 0.0, 0.0, 0.0, 0.0, 0.0, 0.0, 0.0, 0.0, 0.0, 0.0, 0.0, 0.0, 0.0, 0.0, 0.0, 0.0, 0.0, 0.0, 0.0, 0.0, 0.0, 0.0, 0.0, 0.0, 0.0, 0.0, 0.0, 0.0, 0.0, 0.0, 0.0, 0.0, 0.0, 0.0, 0.0, 0.0, 0.0, 0.0, 0.0, 0.0, 0.0, 0.0, 0.0, 0.0, 0.0, 0.0, 0.0, 0.0, 0.0, 0.0, 0.0, 0.0, 0.0, 0.0, 0.0, 0.0, 0.0, 0.0, 0.0, 0.0, 0.0, 0.0, 0.0, 0.0, 0.0, 0.0, 0.0, 0.0, 0.0, 0.0, 0.0, 0.0, 0.0, 0.0, 0.0, 0.0, 0.0, 0.0, 0.0, 0.0, 0.0, 0.0, 0.0, 0.0, 0.0, 0.0, 0.0, 0.0, 0.0, 0.0, 0.0, 0.0, 0.0, 0.0, 0.0, 0.0, 0.0, 0.0, 0.0, 0.0, 0.0, 0.0, 0.0, 0.0, 0.0, 0.0, 0.0, 0.0, 0.0, 0.0, 0.0, 0.0, 0.0, 0.0, 0.0, 0.0, 0.0, 0.0, 0.0, 0.0, 0.0, 0.0, 0.0, 0.0, 0.0, 0.0, 0.0, 0.0, 0.0, 0.0, 0.0, 0.0, 0.0, 0.0, 0.0, 0.0, 0.0, 0.0, 0.0, 0.0, 0.0, 0.0, 0.0, 0.0, 0.0, 0.0, 0.0, 0.0, 0.0, 0.0, 0.0, 0.0, 0.0, 0.0, 0.0, 0.0, 0.0, 0.0, 0.0, 0.0, 0.0, 0.0, 0.0, 0.0, 0.0, 0.0, 0.0, 0.0, 0.0, 0.0, 0.0, 0.0, 0.0, 0.0, 0.0, 0.0, 0.0, 0.0, 0.0, 0.0, 0.0, 0.0, 0.0, 0.0, 0.0, 0.0, 0.0, 0.0, 0.0, 0.0, 0.0, 0.0, 0.0, 0.0, 0.0, 0.0, 0.0, 0.0, 0.0, 0.0, 0.0, 0.0, 0.0, 0.0, 0.0, 0.0, 0.0, 0.0, 0.0, 0.0, 0.0, 0.0, 0.0, 0.0, 0.0, 0.0, 0.0, 0.0, 0.0, 0.0, 0.0, 0.0, 0.0, 0.0, 0.0, 0.0, 0.0, 0.0, 0.0, 0.0, 0.0, 0.0, 0.0, 0.0, 0.0, 0.0, 0.0, 0.0, 0.0, 0.0, 0.0, 0.0, 0.0, 0.0, 0.0, 0.0, 0.0, 0.0, 0.0, 0.0, 0.0, 0.0, 0.0, 0.0, 0.0, 0.0, 0.0, 0.0, 0.0, 0.0, 0.0, 0.0, 0.0, 0.0, 0.0, 0.0, 0.0, 0.0, 0.0, 0.0, 0.0, 0.0, 0.0, 0.0, 0.0, 0.0, 0.0, 0.0, 0.0, 0.0, 0.0, 0.0, 0.0, 0.0, 0.0, 0.0, 0.0, 0.0, 0.0, 0.0, 0.0, 0.0, 0.0, 0.0, 0.0, 0.0, 0.0, 0.0, 0.0, 0.0, 0.0, 0.0, 0.0, 0.0, 0.0, 0.0, 0.0, 0.0, 0.0, 0.0, 0.0, 0.0, 0.0, 0.0, 0.0, 0.0, 0.0, 0.0, 0.0, 0.0, 0.0, 0.0, 0.0, 0.0, 0.0, 0.0, 0.0, 0.0, 0.0, 0.0, 0.0, 0.0, 0.0, 0.0, 0.0, 0.0, 0.0, 0.0, 0.0, 0.0, 0.0, 0.0, 0.0, 0.0, 0.0, 0.0, 0.0, 0.0, 0.0, 0.0, 0.0, 0.0, 0.0, 0.0, 0.0, 0.0, 0.0, 0.0, 0.0, 0.0, 0.0, 0.0, 0.0, 0.0, 0.0, 0.0, 0.0, 0.0, 0.0, 0.0, 0.0, 0.0, 0.0, 0.0, 0.0, 0.0, 0.0, 0.0, 0.0, 0.0, 0.0, 0.0, 0.0, 0.0, 0.0, 0.0, 0.0, 0.0, 0.0, 0.0, 0.0, 0.0, 0.0, 0.0, 0.0, 0.0, 0.0, 0.0, 0.0, 0.0, 0.0, 0.0, 0.0, 0.0, 0.0, 0.0, 0.0, 0.0, 0.0, 0.0, 0.0, 0.0, 0.0, 0.0, 0.0, 0.0, 0.0, 0.0, 0.0, 0.0, 0.0, 0.0, 0.0, 0.0, 0.0, 0.0, 0.0, 0.0, 0.0, 0.0, 0.0, 0.0, 0.0, 0.0, 0.0, 0.0, 0.0, 0.0, 0.0, 0.0, 0.0, 0.0, 0.0, 0.0, 0.0, 0.0, 0.0, 0.0, 0.0, 0.0, 0.0, 0.0, 0.0, 0.0, 0.0, 0.0, 0.0, 0.0, 0.0, 0.0, 0.0, 0.0, 0.0, 0.0, 0.0, 0.0, 0.0, 0.0, 0.0, 0.0, 0.0, 0.0, 0.0, 0.0, 0.0, 0.0, 0.0, 0.0, 0.0, 0.0, 0.0, 0.0, 0.0, 0.0, 0.0, 0.0, 0.0, 0.0, 0.0, 0.0, 0.0, 0.0, 0.0, 0.0, 0.0, 0.0, 0.0, 0.0, 0.0, 0.0, 0.0, 0.0, 0.0, 0.0, 0.0, 0.0, 0.0, 0.0, 0.0, 0.0, 0.0, 0.0, 0.0, 0.0, 0.0, 0.0, 0.0, 0.0, 0.0, 0.0, 0.0, 0.0, 0.0, 0.0, 0.0, 0.0, 0.0, 0.0, 0.0, 0.0, 0.0, 0.0, 0.0, 0.0, 0.0, 0.0, 0.0, 0.0, 0.0, 0.0, 0.0, 0.0, 0.0, 0.0, 0.0, 0.0, 0.0, 0.0, 0.0, 0.0, 0.0, 0.0, 0.0, 0.0, 0.0, 0.0, 0.0, 0.0, 0.0, 0.0, 0.0, 0.0, 0.0, 0.0, 0.0, 0.0, 0.0, 0.0, 0.0, 0.0, 0.0, 0.0, 0.0, 0.0, 0.0, 0.0, 0.0, 0.0, 0.0, 0.0, 0.0, 0.0, 0.0, 0.0, 0.0, 0.0, 0.0, 0.0, 0.0, 0.0, 0.0, 0.0, 0.0, 0.0, 0.0, 0.0, 0.0, 0.0, 0.0, 0.0, 0.0, 0.0, 0.0, 0.0, 0.0, 0.0, 0.0, 0.0, 0.0, 0.0, 0.0, 0.0, 0.0, 0.0, 0.0, 0.0, 0.0, 0.0, 0.0, 0.0, 0.0, 0.0, 0.0, 0.0, 0.0, 0.0, 0.0, 0.0, 0.0, 0.0, 0.0, 0.0, 0.0, 0.0, 0.0, 0.0, 0.0, 0.0, 0.0, 0.0, 0.0, 0.0, 0.0, 0.0, 0.0, 0.0, 0.0, 0.0, 0.0, 0.0, 0.0, 0.0, 0.0, 0.0, 0.0, 0.0, 0.0, 0.0, 0.0, 0.0, 0.0, 0.0, 0.0, 0.0, 0.0, 0.0, 0.0, 0.0, 0.0, 0.0, 0.0, 0.0, 0.0, 0.0, 0.0, 0.0, 0.0, 0.0, 0.0, 0.0, 0.0, 0.0, 0.0, 0.0, 0.0, 0.0, 0.0, 0.0, 0.0, 0.0, 0.0, 0.0, 0.0, 0.0, 0.0, 0.0, 0.0, 0.0, 0.0, 0.0, 0.0, 0.0, 0.0, 0.0, 0.0, 0.0, 0.0, 0.0, 0.0, 0.0, 0.0, 0.0, 0.0, 0.0, 0.0, 0.0, 0.0, 0.0, 0.0, 0.0, 0.0, 0.0, 0.0, 0.0, 0.0, 0.0, 0.0, 0.0, 0.0, 0.0, 0.0, 0.0, 0.0, 0.0, 0.0, 0.0, 0.0, 0.0, 0.0, 0.0, 0.0, 0.0, 0.0, 0.0, 0.0, 0.0, 0.0, 0.0, 0.0, 0.0, 0.0, 0.0, 0.0, 0.0, 0.0, 0.0, 0.0, 0.0, 0.0, 0.0, 0.0, 0.0, 0.0, 0.0, 0.0, 0.0, 0.0, 0.0, 0.0, 0.0, 0.0, 0.0, 0.0, 0.0, 0.0, 0.0, 0.0, 0.0, 0.0, 0.0, 0.0, 0.0, 0.0, 0.0, 0.0, 0.0, 0.0, 0.0, 0.0, 0.0, 0.0, 0.0, 0.0, 0.0, 0.0, 0.0, 0.0, 0.0, 0.0, 0.0, 0.0, 0.0, 0.0, 0.0, 0.0, 0.0, 0.0, 0.0, 0.0, 0.0, 0.0, 0.0, 0.0, 0.0, 0.0, 0.0, 0.0, 0.0, 0.0, 0.0, 0.0, 0.0, 0.0, 0.0, 0.0, 0.0, 0.0, 0.0, 0.0, 0.0, 0.0, 0.0, 0.0, 0.0, 0.0, 0.0, 0.0, 0.0, 0.0, 0.0, 0.0, 0.0, 0.0, 0.0, 0.0, 0.0, 0.0, 0.0, 0.0, 0.0, 0.0, 0.0, 0.0, 0.0, 0.0, 0.0, 0.0, 0.0, 0.0, 0.0, 0.0, 0.0, 0.0, 0.0, 0.0, 0.0, 0.0, 0.0, 0.0, 0.0, 0.0, 0.0, 0.0, 0.0, 0.0, 0.0, 0.0, 0.0, 0.0, 0.0, 0.0, 0.0, 0.0, 0.0, 0.0, 0.0, 0.0, 0.0, 0.0, 0.0, 0.0, 0.0, 0.0, 0.0, 0.0, 0.0, 0.0, 0.0, 0.0, 0.0, 0.0, 0.0, 0.0, 0.0, 0.0, 0.0, 0.0, 0.0, 0.0, 0.0, 0.0, 0.0, 0.0, 0.0, 0.0, 0.0, 0.0, 0.0, 0.0, 0.0, 0.0, 0.0, 0.0, 0.0, 0.0, 0.0, 0.0, 0.0, 0.0, 0.0, 0.0, 0.0, 0.0, 0.0, 0.0, 0.0, 0.0, 0.0, 0.0, 0.0, 0.0, 0.0, 0.0, 0.0, 0.0, 0.0, 0.0, 0.0, 0.0, 0.0, 0.0, 0.0, 0.0, 0.0, 0.0, 0.0, 0.0, 0.0, 0.0, 0.0, 0.0, 0.0, 0.0, 0.0, 0.0, 0.0, 0.0, 0.0, 0.0, 0.0, 0.0, 0.0, 0.0, 0.0, 0.0, 0.0, 0.0, 0.0, 0.0, 0.0, 0.0, 0.0, 0.0, 0.0, 0.0, 0.0, 0.0, 0.0, 0.0, 0.0, 0.0, 0.0, 0.0, 0.0, 0.0, 0.0, 0.0, 0.0, 0.0, 0.0, 0.0, 0.0, 0.0, 0.0, 0.0, 0.0, 0.0, 0.0, 0.0, 0.0, 0.0, 0.0, 0.0, 0.0, 0.0, 0.0, 0.0, 0.0, 0.0, 0.0, 0.0, 0.0, 0.0, 0.0, 0.0, 0.0, 0.0, 0.0, 0.0, 0.0, 0.0, 0.0, 0.0, 0.0, 0.0, 0.0, 0.0, 0.0, 0.0, 0.0, 0.0, 0.0, 0.0, 0.0, 0.0, 0.0, 0.0, 0.0, 0.0, 0.0, 0.0, 0.0, 0.0, 0.0, 0.0, 0.0, 0.0, 0.0, 0.0, 0.0, 0.0, 0.0, 0.0, 0.0, 0.0, 0.0, 0.0, 0.0, 0.0, 0.0, 0.0, 0.0, 0.0, 0.0, 0.0, 0.0, 0.0, 0.0, 0.0, 0.0, 0.0, 0.0, 0.0, 0.0, 0.0, 0.0, 0.0, 0.0, 0.0, 0.0, 0.0, 0.0, 0.0, 0.0, 0.0, 0.0, 0.0, 0.0, 0.0, 0.0, 0.0, 0.0, 0.0, 0.0, 0.0, 0.0, 0.0, 0.0, 0.0, 0.0, 0.0, 0.0, 0.0, 0.0, 0.0, 0.0, 0.0, 0.0, 0.0, 0.0, 0.0, 0.0, 0.0, 0.0, 0.0, 0.0, 0.0, 0.0, 0.0, 0.0, 0.0, 0.0, 0.0, 0.0, 0.0, 0.0, 0.0, 0.0, 0.0, 0.0, 0.0, 0.0, 0.0, 0.0, 0.0, 0.0, 0.0, 0.0, 0.0, 0.0, 0.0, 0.0, 0.0, 0.0, 0.0, 0.0, 0.0, 0.0, 0.0, 0.0, 0.0, 0.0, 0.0, 0.0, 0.0, 0.0, 0.0, 0.0, 0.0, 0.0, 0.0, 0.0, 0.0, 0.0, 0.0, 0.0, 0.0, 0.0, 0.0, 0.0, 0.0, 0.0, 0.0, 0.0, 0.0, 0.0, 0.0, 0.0, 0.0, 0.0, 0.0, 0.0, 0.0, 0.0, 0.0, 0.0, 0.0, 0.0, 0.0, 0.0, 0.0, 0.0, 0.0, 0.0, 0.0, 0.0, 0.0, 0.0, 0.0, 0.0, 0.0, 0.0, 0.0, 0.0, 0.0, 0.0, 0.0, 0.0, 0.0, 0.0, 0.0, 0.0, 0.0, 0.0, 0.0, 0.0, 0.0, 0.0, 0.0, 0.0, 0.0, 0.0, 0.0, 0.0, 0.0, 0.0, 0.0, 0.0, 0.0, 0.0, 0.0, 0.0, 0.0, 0.0, 0.0, 0.0, 0.0, 0.0, 0.0, 0.0, 0.0, 0.0, 0.0, 0.0, 0.0, 0.0, 0.0, 0.0, 0.0, 0.0, 0.0, 0.0, 0.0, 0.0, 0.0, 0.0, 0.0, 0.0, 0.0, 0.0, 0.0, 0.0, 0.0, 0.0, 0.0, 0.0, 0.0, 0.0, 0.0, 0.0, 0.0, 0.0, 0.0, 0.0, 0.0, 0.0, 0.0, 0.0, 0.0, 0.0, 0.0, 0.0, 0.0, 0.0, 0.0, 0.0, 0.0, 0.0, 0.0, 0.0, 0.0, 0.0, 0.0, 0.0, 0.0, 0.0, 0.0, 0.0, 0.0, 0.0, 0.0, 0.0, 0.0, 0.0, 0.0, 0.0, 0.0, 0.0, 0.0, 0.0, 0.0, 0.0, 0.0, 0.0, 0.0, 0.0, 0.0, 0.0, 0.0, 0.0, 0.0, 0.0, 0.0, 0.0, 0.0, 0.0, 0.0, 0.0, 0.0, 0.0, 0.0, 0.0, 0.0, 0.0, 0.0, 0.0, 0.0, 0.0, 0.0, 0.0, 0.0, 0.0, 0.0, 0.0, 0.0, 0.0, 0.0, 0.0, 0.0, 0.0, 0.0, 0.0, 0.0, 0.0, 0.0, 0.0, 0.0, 0.0, 0.0, 0.0, 0.0, 0.0, 0.0, 0.0, 0.0, 0.0, 0.0, 0.0, 0.0, 0.0, 0.0, 0.0, 0.0, 0.0, 0.0, 0.0, 0.0, 0.0, 0.0, 0.0, 0.0, 0.0, 0.0, 0.0, 0.0, 0.0, 0.0, 0.0, 0.0, 0.0, 0.0, 0.0, 0.0, 0.0, 0.0, 0.0, 0.0, 0.0, 0.0, 0.0, 0.0, 0.0, 0.0, 0.0, 0.0, 0.0, 0.0, 0.0, 0.0, 0.0, 0.0, 0.0, 0.0, 0.0, 0.0, 0.0, 0.0, 0.0, 0.0, 0.0, 0.0, 0.0, 0.0, 0.0, 0.0, 0.0, 0.0, 0.0, 0.0, 0.0, 0.0, 0.0, 0.0, 0.0, 0.0, 0.0, 0.0, 0.0, 0.0, 0.0, 0.0, 0.0, 0.0, 0.0, 0.0, 0.0, 0.0, 0.0, 0.0, 0.0, 0.0, 0.0, 0.0, 0.0, 0.0, 0.0, 0.0, 0.0, 0.0, 0.0, 0.0, 0.0, 0.0, 0.0, 0.0, 0.0, 0.0, 0.0, 0.0, 0.0, 0.0, 0.0, 0.0, 0.0, 0.0, 0.0, 0.0, 0.0, 0.0, 0.0, 0.0, 0.0, 0.0, 0.0, 0.0, 0.0, 0.0, 0.0, 0.0, 0.0, 0.0, 0.0, 0.0, 0.0, 0.0, 0.0, 0.0, 0.0, 0.0, 0.0, 0.0, 0.0, 0.0, 0.0, 0.0, 0.0, 0.0, 0.0, 0.0, 0.0, 0.0, 0.0, 0.0, 0.0, 0.0, 0.0, 0.0, 0.0, 0.0, 0.0, 0.0, 0.0, 0.0, 0.0, 0.0, 0.0, 0.0, 0.0, 0.0, 0.0, 0.0, 0.0, 0.0, 0.0, 0.0, 0.0, 0.0, 0.0, 0.0, 0.0, 0.0, 0.0, 0.0, 0.0, 0.0, 0.0, 0.0, 0.0, 0.0, 0.0, 0.0, 0.0, 0.0, 0.0, 0.0, 0.0, 0.0, 0.0, 0.0, 0.0, 0.0, 0.0, 0.0, 0.0, 0.0, 0.0, 0.0, 0.0, 0.0, 0.0, 0.0, 0.0, 0.0, 0.0, 0.0, 0.0, 0.0, 0.0, 0.0, 0.0, 0.0, 0.0, 0.0, 0.0, 0.0, 0.0, 0.0, 0.0, 0.0, 0.0, 0.0, 0.0, 0.0, 0.0, 0.0, 0.0, 0.0, 0.0, 0.0, 0.0, 0.0, 0.0, 0.0, 0.0, 0.0, 0.0, 0.0, 0.0, 0.0, 0.0, 0.0, 0.0, 0.0, 0.0, 0.0, 0.0, 0.0, 0.0, 0.0, 0.0, 0.0, 0.0, 0.0, 0.0, 0.0, 0.0, 0.0, 0.0, 0.0, 0.0, 0.0, 0.0, 0.0, 0.0, 0.0, 0.0, 0.0, 0.0, 0.0, 0.0, 0.0, 0.0, 0.0, 0.0, 0.0, 0.0, 0.0, 0.0, 0.0, 0.0, 0.0, 0.0, 0.0, 0.0, 0.0, 0.0, 0.0, 0.0, 0.0, 0.0, 0.0, 0.0, 0.0, 0.0, 0.0, 0.0, 0.0, 0.0, 0.0, 0.0, 0.0, 0.0, 0.0, 0.0, 0.0, 0.0, 0.0, 0.0, 0.0, 0.0, 0.0, 0.0, 0.0, 0.0, 0.0, 0.0, 0.0, 0.0, 0.0, 0.0, 0.0, 0.0, 0.0, 0.0, 0.0, 0.0, 0.0, 0.0, 0.0, 0.0, 0.0, 0.0, 0.0, 0.0, 0.0, 0.0, 0.0, 0.0, 0.0, 0.0, 0.0, 0.0, 0.0, 0.0, 0.0, 0.0, 0.0, 0.0, 0.0, 0.0, 0.0, 0.0, 0.0, 0.0, 0.0, 0.0, 0.0, 0.0, 0.0, 0.0, 0.0, 0.0, 0.0, 0.0, 0.0, 0.0, 0.0, 0.0, 0.0, 0.0, 0.0, 0.0, 0.0, 0.0, 0.0, 0.0, 0.0, 0.0, 0.0, 0.0, 0.0, 0.0, 0.0, 0.0, 0.0, 0.0, 0.0, 0.0, 0.0, 0.0, 0.0, 0.0, 0.0, 0.0, 0.0, 0.0, 0.0, 0.0, 0.0, 0.0, 0.0, 0.0, 0.0, 0.0, 0.0, 0.0, 0.0, 0.0, 0.0, 0.0, 0.0, 0.0, 0.0, 0.0, 0.0, 0.0, 0.0, 0.0, 0.0, 0.0, 0.0, 0.0, 0.0, 0.0, 0.0, 0.0, 0.0, 0.0, 0.0, 0.0, 0.0, 0.0, 0.0, 0.0, 0.0, 0.0, 0.0, 0.0, 0.0, 0.0, 0.0, 0.0, 0.0, 0.0, 0.0, 0.0, 0.0, 0.0, 0.0, 0.0, 0.0, 0.0, 0.0, 0.0, 0.0, 0.0, 0.0, 0.0, 0.0, 0.0, 0.0, 0.0, 0.0, 0.0, 0.0, 0.0, 0.0, 0.0, 0.0, 0.0, 0.0, 0.0, 0.0, 0.0, 0.0, 0.0, 0.0, 0.0, 0.0, 0.0, 0.0, 0.0, 0.0, 0.0, 0.0, 0.0, 0.0, 0.0, 0.0, 0.0, 0.0, 0.0, 0.0, 0.0, 0.0, 0.0, 0.0, 0.0, 0.0, 0.0, 0.0, 0.0, 0.0, 0.0, 0.0, 0.0, 0.0, 0.0, 0.0, 0.0, 0.0, 0.0, 0.0, 0.0, 0.0, 0.0, 0.0, 0.0, 0.0, 0.0, 0.0, 0.0, 0.0, 0.0, 0.0, 0.0, 0.0, 0.0, 0.0, 0.0, 0.0, 0.0, 0.0, 0.0, 0.0, 0.0, 0.0, 0.0, 0.0, 0.0, 0.0, 0.0, 0.0, 0.0, 0.0, 0.0, 0.0, 0.0, 0.0, 0.0, 0.0, 0.0, 0.0, 0.0, 0.0, 0.0, 0.0, 0.0, 0.0, 0.0, 0.0, 0.0, 0.0, 0.0, 0.0, 0.0, 0.0, 0.0, 0.0, 0.0, 0.0, 0.0, 0.0, 0.0, 0.0, 0.0, 0.0, 0.0, 0.0, 0.0, 0.0, 0.0, 0.0, 0.0, 0.0, 0.0, 0.0, 0.0, 0.0, 0.0, 0.0, 0.0, 0.0, 0.0, 0.0, 0.0, 0.0, 0.0, 0.0, 0.0, 0.0, 0.0, 0.0, 0.0, 0.0, 0.0, 0.0, 0.0, 0.0, 0.0, 0.0, 0.0, 0.0, 0.0, 0.0, 0.0, 0.0, 0.0, 0.0, 0.0, 0.0, 0.0, 0.0, 0.0, 0.0, 0.0])
me_plane.use_remesh_fix_poles = True
me_plane.use_remesh_preserve_attributes = False
me_plane.use_mirror_vertex_groups = False
me_plane.update()

# ---- objects
ob_plane = bpy.data.objects.new('Plane', me_plane)

# ---- transforms, parenting, visibility, modifiers, constraints
ob_plane.location = (0.0, 0.0, 0.0)
ob_plane.lineart.crease_threshold = 0.0

# ---- collection membership
col_collection.objects.link(ob_plane)

# ---- scene / render settings (as saved in the file)
scene.frame_start = 1; scene.frame_end = 250; scene.frame_set(1)
scene.render.engine = 'BLENDER_EEVEE_NEXT'
scene.cycles.use_denoising = False
scene.cycles.samples = 128
scene.cycles.sampling_pattern = 'TABULATED_SOBOL'
scene.cycles.use_adaptive_sampling = False
scene.cycles.use_light_tree = False
scene.view_settings.view_transform = 'Filmic'
bpy.context.view_layer.update()

# ---- added for rendering (the .blend has no active camera and no usable light): camera, sun
cam_auto = bpy.data.cameras.new('AutoCamera')
cam_auto.lens = 50.0
cam_auto.sensor_width = 36.0
cam_auto.clip_end = 1000.0
ob_auto_camera = bpy.data.objects.new('AutoCamera', cam_auto)
scene.collection.objects.link(ob_auto_camera)
ob_auto_camera.location = (10.8544, -11.9953, 6.6385)
ob_auto_camera.rotation_euler = (1.09748, -7.21219e-08, 0.694738)
scene.camera = ob_auto_camera
light_auto_sun = bpy.data.lights.new('AutoSun', 'SUN')
light_auto_sun.energy = 3.0
light_auto_sun.angle = 0.0523599
ob_auto_sun = bpy.data.objects.new('AutoSun', light_auto_sun)
scene.collection.objects.link(ob_auto_sun)
ob_auto_sun.rotation_euler = (0.872665, 0.174533, 0.523599)
bpy.context.view_layer.update()
